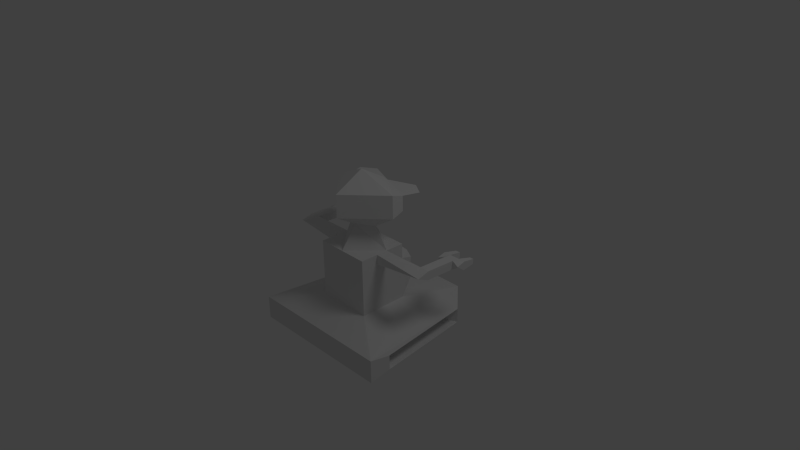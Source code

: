 # Source: bot.blend  (saved by Blender 2.62.0; exported with 4.5.12 LTS)
import bpy
from mathutils import Matrix  # noqa: F401  (used for matrix-valued properties, if any)

bpy.ops.wm.read_factory_settings(use_empty=True)
scene = bpy.context.scene
scene.name = 'Scene'

# ---- collections
col_collection_1 = bpy.data.collections.new('Collection 1'); scene.collection.children.link(col_collection_1)

# ---- world
world_world = bpy.data.worlds.new('World'); scene.world = world_world
world_world.color = (0.05088, 0.05088, 0.05088)
world_world.use_sun_shadow = False
world_world.sun_shadow_jitter_overblur = 0.0
world_world.cycles.sampling_method = 'MANUAL'
world_world.cycles.sample_map_resolution = 256

# ---- cameras
cam_camera = bpy.data.cameras.new('Camera')
cam_camera.clip_end = 100.0
cam_camera.lens = 35.0
cam_camera.sensor_width = 32.0
cam_camera.sensor_height = 18.0
cam_camera.ortho_scale = 7.314
cam_camera.dof.focus_distance = 0.0
cam_camera.dof.aperture_fstop = 128.0

# ---- lights
light_lamp = bpy.data.lights.new('Lamp', 'POINT')
light_lamp.transmission_factor = 0.0
light_lamp.cutoff_distance = 30.0
light_lamp.energy = 100.0
light_lamp.shadow_buffer_clip_start = 1.001
light_lamp.shadow_soft_size = 1.0
light_lamp.shadow_maximum_resolution = 0.006
light_lamp.use_absolute_resolution = True
light_lamp.cycles.use_multiple_importance_sampling = False

# ---- meshes
me_cube = bpy.data.meshes.new('Cube')
me_cube.from_pydata([(1.029, -0.9983, -0.3129), (0.546, 1.002, -0.3129), (0.3886, -0.5377, -0.1782), (0.3886, 0.1278, -0.1782), (1.029, -0.9983, -0.6248), (0.546, 1.002, -0.6248), (1.033, -0.7033, -0.3692), (1.033, -0.7033, -0.5686), (0.8826, 0.641, -0.5686), (0.8826, 0.641, -0.3692), (0.8046, -0.5777, -0.3917), (0.654, 0.5154, -0.3917), (0.654, 0.5154, -0.546), (0.8046, -0.5777, -0.546), (0.3886, 0.1278, 0.5944), (0.3886, -0.5377, 0.5944), (0.3886, 0.1278, 0.3882), (0.3886, -0.5377, 0.3705), (0.3886, -0.1338, 0.5944), (0.3886, -0.1457, 0.4774), (0.3886, -0.2928, 0.5944), (0.3886, -0.2998, 0.4695), (1.117, -0.2998, 0.5497), (1.117, -0.1457, 0.4774), (1.117, -0.1338, 0.5944), (0.9843, -0.1457, 0.4774), (0.9799, -0.1338, 0.5944), (0.9843, 0.2688, 0.4582), (0.9799, 0.2807, 0.5752), (1.117, 0.2807, 0.5752), (1.117, 0.2688, 0.4582), (0.2307, -0.1644, 0.8873), (1.117, 0.3864, 0.5645), (1.117, 0.3745, 0.4475), (0.9843, 0.3745, 0.4475), (0.9799, 0.3864, 0.5645), (1.213, 0.3745, 0.4475), (1.213, 0.3864, 0.5645), (1.213, 0.2688, 0.53), (1.137, 0.5713, 0.5207), (1.192, 0.5713, 0.5207), (1.192, 0.5644, 0.4531), (1.137, 0.5644, 0.4531), (0.879, 0.3741, 0.4435), (0.8746, 0.386, 0.5605), (0.879, 0.2684, 0.5339), (0.965, 0.568, 0.4479), (0.8968, 0.5677, 0.4454), (0.894, 0.5754, 0.5211), (0.9621, 0.5757, 0.5237), (0.2021, 0.3858, 0.3441), (0.2933, 0.3692, 0.282), (0.2933, 0.3533, -0.03329), (0.2066, 0.3858, -0.03329), (0.5045, -0.1262, 1.059), (0.5045, -0.1262, 1.372), (0.1935, 0.2413, 1.114), (0.4973, 0.04547, 1.316), (0.4973, 0.04547, 1.114), (0.3254, 0.01295, 1.212), (0.2482, 0.06271, 1.212), (0.3254, 0.01295, 1.263), (0.2482, 0.06271, 1.263), (0.37, 0.3916, 1.31), (0.5624, 0.2675, 1.31), (-1.0, -1.0, -0.3028), (-0.5173, 1.0, -0.3028), (-0.3599, -0.5394, -0.168), (-0.3599, 0.1261, -0.168), (-1.0, -1.0, -0.6147), (-0.5173, 1.0, -0.6147), (-1.005, -0.7051, -0.3591), (-1.005, -0.7051, -0.5584), (-0.8539, 0.6393, -0.5584), (-0.8539, 0.6393, -0.3591), (-0.7759, -0.5795, -0.3816), (-0.6253, 0.5137, -0.3816), (-0.6253, 0.5137, -0.5359), (-0.7759, -0.5795, -0.5359), (0.01435, -0.9991, -0.3079), (0.01435, 1.001, -0.3079), (0.01435, -0.5386, -0.1731), (0.01435, 0.127, -0.1731), (0.01435, 1.001, -0.6198), (0.01435, -0.9991, -0.6198), (0.01435, -0.5386, 0.5995), (0.01435, 0.127, 0.5995), (-0.3599, 0.1261, 0.6046), (-0.3599, -0.5394, 0.6046), (-0.3599, 0.1261, 0.3984), (-0.3599, -0.5394, 0.3806), (-0.3599, -0.1355, 0.6046), (-0.3599, -0.1474, 0.4876), (-0.3599, -0.2946, 0.6046), (-0.3599, -0.3015, 0.4796), (-1.088, -0.3015, 0.5598), (-1.088, -0.1474, 0.4876), (-1.088, -0.1355, 0.6046), (-0.9556, -0.1474, 0.4876), (-0.9512, -0.1355, 0.6046), (-0.9556, 0.2671, 0.4683), (-0.9512, 0.279, 0.5853), (-1.088, 0.279, 0.5853), (-1.088, 0.2671, 0.4683), (0.01435, -0.07272, 0.8924), (-0.202, -0.1662, 0.8974), (0.01435, -0.3082, 0.8924), (-1.088, 0.3846, 0.5746), (-1.088, 0.3727, 0.4576), (-0.9556, 0.3727, 0.4576), (-0.9512, 0.3846, 0.5746), (-1.184, 0.3727, 0.4576), (-1.184, 0.3846, 0.5746), (-1.184, 0.2671, 0.5402), (-1.108, 0.5695, 0.5308), (-1.164, 0.5695, 0.5308), (-1.164, 0.5626, 0.4632), (-1.108, 0.5626, 0.4632), (-0.8503, 0.3723, 0.4537), (-0.8459, 0.3842, 0.5707), (-0.8503, 0.2667, 0.544), (-0.9363, 0.5663, 0.4581), (-0.8681, 0.566, 0.4555), (-0.8653, 0.5737, 0.5312), (-0.9334, 0.574, 0.5338), (-0.1734, 0.3841, 0.3542), (-0.2646, 0.3675, 0.2921), (-0.2646, 0.3516, -0.02316), (-0.1779, 0.3841, -0.02316), (0.01435, 0.1762, 1.064), (0.01435, -0.5953, 1.064), (-0.4758, -0.128, 1.069), (0.01435, 0.1762, 1.377), (-0.4758, -0.128, 1.382), (0.01435, -0.5953, 1.377), (0.01435, -0.1821, 1.594), (-0.1648, 0.2396, 1.124), (0.01435, 0.2405, 1.321), (-0.4686, 0.04373, 1.326), (-0.4686, 0.04373, 1.124), (-0.2967, 0.01121, 1.222), (-0.2195, 0.06097, 1.222), (-0.2967, 0.01121, 1.273), (-0.2195, 0.06097, 1.273), (-0.3413, 0.3898, 1.32), (-0.5337, 0.2658, 1.32)], [], [(0, 2, 3, 1), (4, 0, 6, 7), (5, 4, 7, 8), (1, 5, 8, 9), (0, 1, 9, 6), (6, 9, 11, 10), (9, 8, 12, 11), (8, 7, 13, 12), (7, 6, 10, 13), (10, 11, 12, 13), (0, 79, 81, 2), (80, 1, 3, 82), (1, 80, 83, 5), (79, 0, 4, 84), (84, 4, 5, 83), (16, 14, 86), (17, 81, 85), (15, 17, 85), (17, 2, 81), (14, 18, 86), (19, 3, 2), (19, 16, 3), (18, 14, 16, 19), (18, 20, 85), (20, 15, 85), (17, 21, 2), (21, 19, 2), (15, 20, 21, 17), (21, 20, 22), (22, 24, 23), (25, 21, 22), (23, 25, 22), (25, 19, 21), (26, 22, 20), (18, 26, 20), (26, 24, 22), (19, 25, 26, 18), (26, 25, 27, 28), (24, 26, 28, 29), (25, 23, 30, 27), (23, 24, 29, 30), (86, 18, 31, 104), (18, 85, 106, 31), (27, 30, 33, 34), (29, 28, 35, 32), (34, 33, 32, 35), (33, 30, 38, 36), (29, 32, 37, 38), (30, 29, 38), (38, 37, 36), (37, 32, 39, 40), (36, 37, 40, 41), (33, 36, 41, 42), (32, 33, 42, 39), (39, 42, 41, 40), (35, 28, 45, 44), (27, 34, 43, 45), (28, 27, 45), (45, 43, 44), (43, 34, 46, 47), (44, 43, 47, 48), (35, 44, 48, 49), (34, 35, 49, 46), (46, 49, 48, 47), (16, 86, 50, 51), (3, 16, 51, 52), (86, 82, 53, 50), (82, 3, 52, 53), (52, 51, 53), (51, 50, 53), (31, 106, 130, 54), (104, 31, 54, 129), (54, 130, 134, 55), (55, 134, 135), (132, 55, 135), (132, 129, 56, 137), (55, 132, 137, 57), (54, 55, 57, 58), (129, 54, 58, 56), (56, 58, 59, 60), (58, 57, 61, 59), (137, 56, 60, 62), (60, 59, 61, 62), (62, 61, 64, 63), (137, 62, 63), (61, 57, 64), (57, 137, 63, 64), (65, 67, 68, 66), (69, 65, 71, 72), (70, 69, 72, 73), (66, 70, 73, 74), (65, 66, 74, 71), (71, 74, 76, 75), (74, 73, 77, 76), (73, 72, 78, 77), (72, 71, 75, 78), (75, 76, 77, 78), (65, 79, 81, 67), (80, 66, 68, 82), (66, 80, 83, 70), (79, 65, 69, 84), (84, 69, 70, 83), (89, 87, 86), (90, 81, 85), (88, 90, 85), (90, 67, 81), (87, 91, 86), (92, 68, 67), (92, 89, 68), (91, 87, 89, 92), (91, 93, 85), (93, 88, 85), (90, 94, 67), (94, 92, 67), (88, 93, 94, 90), (94, 93, 95), (95, 97, 96), (98, 94, 95), (96, 98, 95), (98, 92, 94), (99, 95, 93), (91, 99, 93), (99, 97, 95), (92, 98, 99, 91), (99, 98, 100, 101), (97, 99, 101, 102), (98, 96, 103, 100), (96, 97, 102, 103), (86, 91, 105, 104), (91, 85, 106, 105), (100, 103, 108, 109), (102, 101, 110, 107), (109, 108, 107, 110), (108, 103, 113, 111), (102, 107, 112, 113), (103, 102, 113), (113, 112, 111), (112, 107, 114, 115), (111, 112, 115, 116), (108, 111, 116, 117), (107, 108, 117, 114), (114, 117, 116, 115), (110, 101, 120, 119), (100, 109, 118, 120), (101, 100, 120), (120, 118, 119), (118, 109, 121, 122), (119, 118, 122, 123), (110, 119, 123, 124), (109, 110, 124, 121), (121, 124, 123, 122), (89, 86, 125, 126), (68, 89, 126, 127), (86, 82, 128, 125), (82, 68, 127, 128), (127, 126, 128), (126, 125, 128), (105, 106, 130, 131), (104, 105, 131, 129), (131, 130, 134, 133), (133, 134, 135), (132, 133, 135), (132, 129, 136, 137), (133, 132, 137, 138), (131, 133, 138, 139), (129, 131, 139, 136), (136, 139, 140, 141), (139, 138, 142, 140), (137, 136, 141, 143), (141, 140, 142, 143), (143, 142, 145, 144), (137, 143, 144), (142, 138, 145), (138, 137, 144, 145)])
me_cube.use_remesh_preserve_volume = False
me_cube.use_remesh_preserve_attributes = False
me_cube.use_mirror_vertex_groups = False
me_cube.update()

# ---- objects
ob_cube = bpy.data.objects.new('Cube', me_cube)
ob_lamp = bpy.data.objects.new('Lamp', light_lamp)
ob_camera = bpy.data.objects.new('Camera', cam_camera)

# ---- transforms, parenting, visibility, modifiers, constraints
ob_cube.location = (0.003806, 0.00656, -0.3467)
ob_cube.lineart.crease_threshold = 0.0
ob_lamp.location = (4.076, 1.005, 5.904)
ob_lamp.rotation_euler = (0.6503, 0.05522, 1.866)
ob_lamp.lock_rotations_4d = False
ob_lamp.empty_display_type = 'ARROWS'
ob_lamp.color = (0.0, 0.0, 0.0, 0.0)
ob_lamp.lineart.crease_threshold = 0.0
ob_camera.location = (7.481, -6.508, 5.344)
ob_camera.rotation_euler = (1.109, 0.01082, 0.8149)
ob_camera.lock_rotations_4d = False
ob_camera.empty_display_type = 'ARROWS'
ob_camera.color = (0.0, 0.0, 0.0, 0.0)
ob_camera.display_type = 'WIRE'
ob_camera.lineart.crease_threshold = 0.0

# ---- collection membership
col_collection_1.objects.link(ob_cube)
col_collection_1.objects.link(ob_lamp)
col_collection_1.objects.link(ob_camera)

# ---- scene / render settings (as saved in the file)
scene.camera = ob_camera
scene.frame_start = 1; scene.frame_end = 250; scene.frame_set(0)
scene.render.engine = 'BLENDER_EEVEE_NEXT'
scene.render.image_settings.color_mode = 'RGB'
scene.render.image_settings.compression = 90
scene.render.resolution_percentage = 50
scene.render.dither_intensity = 0.0
scene.render.bake_margin = 2
scene.render.bake_bias = 0.0
scene.cycles.use_denoising = False
scene.cycles.samples = 10
scene.cycles.sampling_pattern = 'TABULATED_SOBOL'
scene.cycles.light_sampling_threshold = 0.0
scene.cycles.use_adaptive_sampling = False
scene.cycles.use_light_tree = False
scene.cycles.blur_glossy = 0.0
scene.cycles.volume_bounces = 1
scene.cycles.pixel_filter_type = 'GAUSSIAN'
scene.cycles.sample_clamp_indirect = 0.0
scene.view_settings.view_transform = 'Standard'
bpy.context.view_layer.update()

